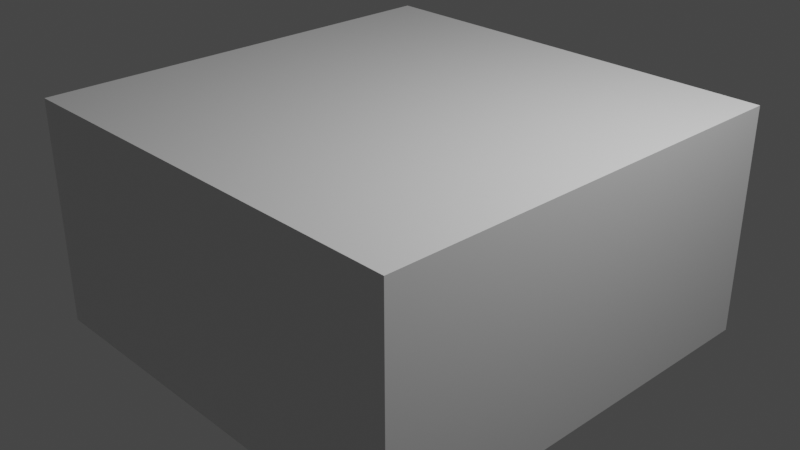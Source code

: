 # Source: Rock3.blend  (saved by Blender 2.81.16; exported with 4.5.12 LTS)
import bpy
from mathutils import Matrix  # noqa: F401  (used for matrix-valued properties, if any)

bpy.ops.wm.read_factory_settings(use_empty=True)
scene = bpy.context.scene
scene.name = 'Scene'

# ---- collections
col_collection = bpy.data.collections.new('Collection'); scene.collection.children.link(col_collection)

# ---- materials (node trees are filled in below, after node groups)
mat_material = bpy.data.materials.new('Material')
mat_material.alpha_threshold = 0.0
mat_material.use_transparent_shadow = False
mat_material.line_color = (0.0, 0.0, 0.0, 1.0)

# ---- material node trees
mat_material.use_nodes = True; mat_material.node_tree.nodes.clear()
_N = mat_material.node_tree.nodes; _L = mat_material.node_tree.links
n0 = _N.new('ShaderNodeOutputMaterial'); n0.name = 'Material Output'; n0.location = (300, 300)
n1 = _N.new('ShaderNodeBsdfPrincipled'); n1.name = 'Principled BSDF'; n1.location = (10, 300)
n1.distribution = 'GGX'
n1.subsurface_method = 'BURLEY'
n1.inputs[2].default_value = 0.4
n1.inputs[3].default_value = 1.45
n1.inputs[27].default_value = (0.0, 0.0, 0.0, 1.0)
n1.inputs[28].default_value = 1.0
_L.new(n1.outputs[0], n0.inputs[0])
n0.is_active_output = True

# ---- world
world_world = bpy.data.worlds.new('World'); scene.world = world_world
world_world.use_nodes = True; world_world.node_tree.nodes.clear()
_N = world_world.node_tree.nodes; _L = world_world.node_tree.links
n0 = _N.new('ShaderNodeOutputWorld'); n0.name = 'World Output'; n0.location = (300, 300)
n1 = _N.new('ShaderNodeBackground'); n1.name = 'Background'; n1.location = (10, 300)
n1.inputs[0].default_value = (0.05088, 0.05088, 0.05088, 1.0)
_L.new(n1.outputs[0], n0.inputs[0])
n0.is_active_output = True
world_world.color = (0.05088, 0.05088, 0.05088)
world_world.use_sun_shadow = False
world_world.sun_shadow_jitter_overblur = 0.0

# ---- cameras
cam_camera = bpy.data.cameras.new('Camera')
cam_camera.clip_end = 100.0
cam_camera.ortho_scale = 7.314

# ---- lights
light_light = bpy.data.lights.new('Light', 'POINT')
light_light.transmission_factor = 0.0
light_light.energy = 1000.0
light_light.shadow_soft_size = 0.1
light_light.shadow_maximum_resolution = 0.006
light_light.use_absolute_resolution = True

# ---- meshes
me_cube = bpy.data.meshes.new('Cube')
me_cube.from_pydata([(1.0, 1.0, 1.0), (1.0, 1.0, -1.0), (1.0, -1.0, 1.0), (1.0, -1.0, -1.0), (-1.0, 1.0, 1.0), (-1.0, 1.0, -1.0), (-1.0, -1.0, 1.0), (-1.0, -1.0, -1.0), (-1.0, 0.5, -1.0), (-1.0, 0.0, -1.0), (-1.0, -0.5, -1.0), (1.0, 0.5, 1.0), (1.0, 0.0, 1.0), (1.0, -0.5, 1.0), (-1.0, -0.5, 1.0), (-1.0, 0.0, 1.0), (-1.0, 0.5, 1.0), (1.0, -0.5, -1.0), (1.0, 0.0, -1.0), (1.0, 0.5, -1.0), (0.5, 1.0, -1.0), (0.0, 1.0, -1.0), (-0.5, 1.0, -1.0), (0.5, -1.0, 1.0), (0.0, -1.0, 1.0), (-0.5, -1.0, 1.0), (-0.5, -1.0, -1.0), (0.0, -1.0, -1.0), (0.5, -1.0, -1.0), (-0.5, 1.0, 1.0), (0.0, 1.0, 1.0), (0.5, 1.0, 1.0), (0.5, 0.5, -1.0), (0.0, 0.5, -1.0), (-0.5, 0.5, -1.0), (0.5, 0.0, -1.0), (0.0, 0.0, -1.0), (-0.5, 0.0, -1.0), (0.5, -0.5, -1.0), (0.0, -0.5, -1.0), (-0.5, -0.5, -1.0), (-0.5, 0.5, 1.0), (0.0, 0.5, 1.0), (0.5, 0.5, 1.0), (-0.5, 0.0, 1.0), (0.0, 0.0, 1.0), (0.5, 0.0, 1.0), (-0.5, -0.5, 1.0), (0.0, -0.5, 1.0), (0.5, -0.5, 1.0), (-1.0, 0.75, 1.0), (1.0, 0.75, -1.0), (-1.0, 0.75, -1.0), (1.0, 0.75, 1.0), (0.5, 0.75, 1.0), (0.0, 0.75, 1.0), (-0.5, 0.75, 1.0), (-0.5, 0.75, -1.0), (0.0, 0.75, -1.0), (0.5, 0.75, -1.0), (-1.0, -0.75, -1.0), (1.0, -0.75, 1.0), (-1.0, -0.75, 1.0), (1.0, -0.75, -1.0), (-0.5, -0.75, -1.0), (0.0, -0.75, -1.0), (0.5, -0.75, -1.0), (0.5, -0.75, 1.0), (0.0, -0.75, 1.0), (-0.5, -0.75, 1.0), (-0.75, 1.0, -1.0), (-0.75, -1.0, 1.0), (-0.75, 0.5, -1.0), (-0.75, 0.0, -1.0), (-0.75, -0.5, -1.0), (-0.75, -1.0, -1.0), (-0.75, 1.0, 1.0), (-0.75, 0.5, 1.0), (-0.75, 0.0, 1.0), (-0.75, -0.5, 1.0), (-0.75, 0.75, -1.0), (-0.75, 0.75, 1.0), (-0.75, -0.75, -1.0), (-0.75, -0.75, 1.0), (0.75, -1.0, -1.0), (0.75, 1.0, 1.0), (0.75, 0.5, 1.0), (0.75, 0.0, 1.0), (0.75, -0.5, 1.0), (0.75, 1.0, -1.0), (0.75, -1.0, 1.0), (0.75, 0.5, -1.0), (0.75, 0.0, -1.0), (0.75, -0.5, -1.0), (0.75, 0.75, 1.0), (0.75, 0.75, -1.0), (0.75, -0.75, 1.0), (0.75, -0.75, -1.0), (1.0, 1.0, 0.5), (1.0, 1.0, 0.0), (1.0, 1.0, -0.5), (-1.0, -1.0, -0.5), (-1.0, -1.0, 0.0), (-1.0, -1.0, 0.5), (1.0, -1.0, 0.5), (1.0, -1.0, 0.0), (1.0, -1.0, -0.5), (-1.0, 1.0, 0.5), (-1.0, 1.0, 0.0), (-1.0, 1.0, -0.5), (1.0, 0.5, 0.5), (1.0, 0.5, 0.0), (1.0, 0.5, -0.5), (1.0, 0.0, 0.5), (1.0, 0.0, 0.0), (1.0, 0.0, -0.5), (1.0, -0.5, 0.5), (1.0, -0.5, 0.0), (1.0, -0.5, -0.5), (-1.0, -0.5, 0.5), (-1.0, -0.5, 0.0), (-1.0, -0.5, -0.5), (-1.0, 0.0, 0.5), (-1.0, 0.0, 0.0), (-1.0, 0.0, -0.5), (-1.0, 0.5, 0.5), (-1.0, 0.5, 0.0), (-1.0, 0.5, -0.5), (-0.5, 1.0, 0.5), (-0.5, 1.0, 0.0), (-0.5, 1.0, -0.5), (0.0, 1.0, 0.5), (0.0, 1.0, 0.0), (0.0, 1.0, -0.5), (0.5, 1.0, 0.5), (0.5, 1.0, 0.0), (0.5, 1.0, -0.5), (0.5, -1.0, 0.5), (0.5, -1.0, 0.0), (0.5, -1.0, -0.5), (0.0, -1.0, 0.5), (0.0, -1.0, 0.0), (0.0, -1.0, -0.5), (-0.5, -1.0, 0.5), (-0.5, -1.0, 0.0), (-0.5, -1.0, -0.5), (1.0, 0.75, 0.5), (1.0, 0.75, 0.0), (1.0, 0.75, -0.5), (-1.0, 0.75, 0.5), (-1.0, 0.75, 0.0), (-1.0, 0.75, -0.5), (-1.0, -0.75, 0.5), (-1.0, -0.75, 0.0), (-1.0, -0.75, -0.5), (1.0, -0.75, 0.5), (1.0, -0.75, 0.0), (1.0, -0.75, -0.5), (-0.75, 1.0, 0.5), (-0.75, 1.0, 0.0), (-0.75, 1.0, -0.5), (-0.75, -1.0, 0.5), (-0.75, -1.0, 0.0), (-0.75, -1.0, -0.5), (0.75, -1.0, 0.5), (0.75, -1.0, 0.0), (0.75, -1.0, -0.5), (0.75, 1.0, 0.5), (0.75, 1.0, 0.0), (0.75, 1.0, -0.5), (-1.0, 0.3333, -1.0), (-1.0, 0.1667, -1.0), (1.0, 0.3333, 1.0), (1.0, 0.1667, 1.0), (-1.0, 0.1667, 1.0), (-1.0, 0.3333, 1.0), (1.0, 0.1667, -1.0), (1.0, 0.3333, -1.0), (0.5, 0.3333, 1.0), (0.5, 0.1667, 1.0), (0.0, 0.3333, 1.0), (0.0, 0.1667, 1.0), (-0.5, 0.3333, 1.0), (-0.5, 0.1667, 1.0), (-0.5, 0.3333, -1.0), (-0.5, 0.1667, -1.0), (0.0, 0.3333, -1.0), (0.0, 0.1667, -1.0), (0.5, 0.3333, -1.0), (0.5, 0.1667, -1.0), (-0.75, 0.3333, -1.0), (-0.75, 0.1667, -1.0), (-0.75, 0.3333, 1.0), (-0.75, 0.1667, 1.0), (0.75, 0.3333, 1.0), (0.75, 0.1667, 1.0), (0.75, 0.3333, -1.0), (0.75, 0.1667, -1.0), (-1.0, 0.1667, -0.5), (-1.0, 0.3333, -0.5), (-1.0, 0.1667, 0.0), (-1.0, 0.3333, 0.0), (-1.0, 0.1667, 0.5), (-1.0, 0.3333, 0.5), (1.0, 0.3333, -0.5), (1.0, 0.1667, -0.5), (1.0, 0.3333, 0.0), (1.0, 0.1667, 0.0), (1.0, 0.3333, 0.5), (1.0, 0.1667, 0.5), (-1.0, -0.1667, -1.0), (-1.0, -0.3333, -1.0), (1.0, -0.1667, 1.0), (1.0, -0.3333, 1.0), (-1.0, -0.3333, 1.0), (-1.0, -0.1667, 1.0), (1.0, -0.3333, -1.0), (1.0, -0.1667, -1.0), (0.5, -0.1667, 1.0), (0.5, -0.3333, 1.0), (0.0, -0.1667, 1.0), (0.0, -0.3333, 1.0), (-0.5, -0.1667, 1.0), (-0.5, -0.3333, 1.0), (-0.5, -0.1667, -1.0), (-0.5, -0.3333, -1.0), (0.0, -0.1667, -1.0), (0.0, -0.3333, -1.0), (0.5, -0.1667, -1.0), (0.5, -0.3333, -1.0), (-0.75, -0.1667, -1.0), (-0.75, -0.3333, -1.0), (-0.75, -0.1667, 1.0), (-0.75, -0.3333, 1.0), (0.75, -0.1667, 1.0), (0.75, -0.3333, 1.0), (0.75, -0.1667, -1.0), (0.75, -0.3333, -1.0), (-1.0, -0.3333, -0.5), (-1.0, -0.1667, -0.5), (-1.0, -0.3333, 0.0), (-1.0, -0.1667, 0.0), (-1.0, -0.3333, 0.5), (-1.0, -0.1667, 0.5), (1.0, -0.1667, -0.5), (1.0, -0.3333, -0.5), (1.0, -0.1667, 0.0), (1.0, -0.3333, 0.0), (1.0, -0.1667, 0.5), (1.0, -0.3333, 0.5), (0.25, 1.0, -1.0), (0.25, -1.0, 1.0), (0.25, -1.0, -1.0), (0.25, 1.0, 1.0), (0.25, 0.5, -1.0), (0.25, 0.0, -1.0), (0.25, -0.5, -1.0), (0.25, 0.5, 1.0), (0.25, 0.0, 1.0), (0.25, -0.5, 1.0), (0.25, 0.75, -1.0), (0.25, 0.75, 1.0), (0.25, -0.75, 1.0), (0.25, -0.75, -1.0), (0.25, -1.0, -0.5), (0.25, -1.0, 0.0), (0.25, -1.0, 0.5), (0.25, 1.0, -0.5), (0.25, 1.0, 0.0), (0.25, 1.0, 0.5), (0.25, 0.3333, -1.0), (0.25, 0.1667, -1.0), (0.25, 0.3333, 1.0), (0.25, 0.1667, 1.0), (0.25, -0.1667, -1.0), (0.25, -0.3333, -1.0), (0.25, -0.1667, 1.0), (0.25, -0.3333, 1.0), (-0.25, 1.0, -1.0), (-0.25, -1.0, 1.0), (-0.25, -1.0, -1.0), (-0.25, 1.0, 1.0), (-0.25, 0.5, -1.0), (-0.25, 0.0, -1.0), (-0.25, -0.5, -1.0), (-0.25, 0.5, 1.0), (-0.25, 0.0, 1.0), (-0.25, -0.5, 1.0), (-0.25, 0.75, -1.0), (-0.25, 0.75, 1.0), (-0.25, -0.75, 1.0), (-0.25, -0.75, -1.0), (-0.25, -1.0, -0.5), (-0.25, -1.0, 0.0), (-0.25, -1.0, 0.5), (-0.25, 1.0, -0.5), (-0.25, 1.0, 0.0), (-0.25, 1.0, 0.5), (-0.25, 0.3333, -1.0), (-0.25, 0.1667, -1.0), (-0.25, 0.3333, 1.0), (-0.25, 0.1667, 1.0), (-0.25, -0.1667, -1.0), (-0.25, -0.3333, -1.0), (-0.25, -0.1667, 1.0), (-0.25, -0.3333, 1.0)], [], [(83, 62, 6, 71), (161, 71, 6, 103), (149, 50, 4, 107), (97, 63, 3, 84), (155, 61, 2, 104), (167, 85, 0, 98), (146, 53, 11, 110), (209, 173, 12, 113), (249, 213, 13, 116), (95, 51, 19, 91), (197, 176, 18, 92), (237, 216, 17, 93), (152, 62, 14, 119), (243, 215, 15, 122), (203, 175, 16, 125), (81, 50, 16, 77), (193, 174, 15, 78), (233, 214, 14, 79), (235, 219, 49, 88), (277, 221, 48, 259), (305, 223, 47, 287), (195, 179, 46, 87), (273, 181, 45, 258), (301, 183, 44, 286), (94, 54, 43, 86), (261, 55, 42, 257), (289, 56, 41, 285), (231, 225, 40, 74), (303, 227, 39, 284), (275, 229, 38, 256), (191, 185, 37, 73), (299, 187, 36, 283), (271, 189, 35, 255), (80, 57, 34, 72), (288, 58, 33, 282), (260, 59, 32, 254), (158, 76, 29, 128), (297, 281, 30, 131), (269, 253, 31, 134), (82, 64, 26, 75), (291, 65, 27, 280), (263, 66, 28, 252), (164, 90, 23, 137), (266, 251, 24, 140), (294, 279, 25, 143), (96, 67, 23, 90), (262, 68, 24, 251), (290, 69, 25, 279), (250, 20, 59, 260), (278, 21, 58, 288), (70, 22, 57, 80), (281, 29, 56, 289), (253, 30, 55, 261), (85, 31, 54, 94), (76, 4, 50, 81), (89, 1, 51, 95), (98, 0, 53, 146), (125, 16, 50, 149), (287, 47, 69, 290), (259, 48, 68, 262), (88, 49, 67, 96), (256, 38, 66, 263), (284, 39, 65, 291), (74, 40, 64, 82), (103, 6, 62, 152), (116, 13, 61, 155), (93, 17, 63, 97), (79, 14, 62, 83), (47, 79, 83, 69), (10, 74, 82, 60), (29, 76, 81, 56), (5, 70, 80, 52), (60, 82, 75, 7), (107, 4, 76, 158), (52, 80, 72, 8), (171, 191, 73, 9), (211, 231, 74, 10), (223, 233, 79, 47), (183, 193, 78, 44), (56, 81, 77, 41), (143, 25, 71, 161), (69, 83, 71, 25), (38, 93, 97, 66), (13, 88, 96, 61), (20, 89, 95, 59), (0, 85, 94, 53), (61, 96, 90, 2), (104, 2, 90, 164), (53, 94, 86, 11), (173, 195, 87, 12), (213, 235, 88, 13), (229, 237, 93, 38), (189, 197, 92, 35), (59, 95, 91, 32), (134, 31, 85, 167), (66, 97, 84, 28), (20, 136, 169, 89), (136, 135, 168, 169), (135, 134, 167, 168), (3, 106, 166, 84), (106, 105, 165, 166), (105, 104, 164, 165), (26, 145, 163, 75), (145, 144, 162, 163), (144, 143, 161, 162), (5, 109, 160, 70), (109, 108, 159, 160), (108, 107, 158, 159), (17, 118, 157, 63), (118, 117, 156, 157), (117, 116, 155, 156), (7, 101, 154, 60), (101, 102, 153, 154), (102, 103, 152, 153), (8, 127, 151, 52), (127, 126, 150, 151), (126, 125, 149, 150), (1, 100, 148, 51), (100, 99, 147, 148), (99, 98, 146, 147), (280, 292, 145, 26), (292, 293, 144, 145), (293, 294, 143, 144), (252, 264, 142, 27), (264, 265, 141, 142), (265, 266, 140, 141), (84, 166, 139, 28), (166, 165, 138, 139), (165, 164, 137, 138), (250, 267, 136, 20), (267, 268, 135, 136), (268, 269, 134, 135), (278, 295, 133, 21), (295, 296, 132, 133), (296, 297, 131, 132), (70, 160, 130, 22), (160, 159, 129, 130), (159, 158, 128, 129), (170, 199, 127, 8), (199, 201, 126, 127), (201, 203, 125, 126), (210, 239, 124, 9), (239, 241, 123, 124), (241, 243, 122, 123), (60, 154, 121, 10), (154, 153, 120, 121), (153, 152, 119, 120), (216, 245, 118, 17), (245, 247, 117, 118), (247, 249, 116, 117), (176, 205, 115, 18), (205, 207, 114, 115), (207, 209, 113, 114), (51, 148, 112, 19), (148, 147, 111, 112), (147, 146, 110, 111), (89, 169, 100, 1), (169, 168, 99, 100), (168, 167, 98, 99), (63, 157, 106, 3), (157, 156, 105, 106), (156, 155, 104, 105), (52, 151, 109, 5), (151, 150, 108, 109), (150, 149, 107, 108), (75, 163, 101, 7), (163, 162, 102, 101), (162, 161, 103, 102), (111, 110, 208, 206), (206, 208, 209, 207), (112, 111, 206, 204), (204, 206, 207, 205), (19, 112, 204, 177), (177, 204, 205, 176), (123, 122, 202, 200), (200, 202, 203, 201), (124, 123, 200, 198), (198, 200, 201, 199), (9, 124, 198, 171), (171, 198, 199, 170), (32, 91, 196, 188), (188, 196, 197, 189), (11, 86, 194, 172), (172, 194, 195, 173), (41, 77, 192, 182), (182, 192, 193, 183), (8, 72, 190, 170), (170, 190, 191, 171), (254, 32, 188, 270), (270, 188, 189, 271), (282, 33, 186, 298), (298, 186, 187, 299), (72, 34, 184, 190), (190, 184, 185, 191), (285, 41, 182, 300), (300, 182, 183, 301), (257, 42, 180, 272), (272, 180, 181, 273), (86, 43, 178, 194), (194, 178, 179, 195), (77, 16, 175, 192), (192, 175, 174, 193), (122, 15, 174, 202), (202, 174, 175, 203), (91, 19, 177, 196), (196, 177, 176, 197), (110, 11, 172, 208), (208, 172, 173, 209), (114, 113, 248, 246), (246, 248, 249, 247), (115, 114, 246, 244), (244, 246, 247, 245), (18, 115, 244, 217), (217, 244, 245, 216), (120, 119, 242, 240), (240, 242, 243, 241), (121, 120, 240, 238), (238, 240, 241, 239), (10, 121, 238, 211), (211, 238, 239, 210), (35, 92, 236, 228), (228, 236, 237, 229), (12, 87, 234, 212), (212, 234, 235, 213), (44, 78, 232, 222), (222, 232, 233, 223), (9, 73, 230, 210), (210, 230, 231, 211), (255, 35, 228, 274), (274, 228, 229, 275), (283, 36, 226, 302), (302, 226, 227, 303), (73, 37, 224, 230), (230, 224, 225, 231), (286, 44, 222, 304), (304, 222, 223, 305), (258, 45, 220, 276), (276, 220, 221, 277), (87, 46, 218, 234), (234, 218, 219, 235), (78, 15, 215, 232), (232, 215, 214, 233), (119, 14, 214, 242), (242, 214, 215, 243), (92, 18, 217, 236), (236, 217, 216, 237), (113, 12, 212, 248), (248, 212, 213, 249), (218, 276, 277, 219), (46, 258, 276, 218), (226, 274, 275, 227), (36, 255, 274, 226), (178, 272, 273, 179), (43, 257, 272, 178), (186, 270, 271, 187), (33, 254, 270, 186), (132, 131, 269, 268), (133, 132, 268, 267), (21, 133, 267, 250), (138, 137, 266, 265), (139, 138, 265, 264), (28, 139, 264, 252), (39, 256, 263, 65), (49, 259, 262, 67), (31, 253, 261, 54), (21, 250, 260, 58), (67, 262, 251, 23), (137, 23, 251, 266), (65, 263, 252, 27), (131, 30, 253, 269), (58, 260, 254, 33), (187, 271, 255, 36), (227, 275, 256, 39), (54, 261, 257, 43), (179, 273, 258, 46), (219, 277, 259, 49), (220, 304, 305, 221), (45, 286, 304, 220), (224, 302, 303, 225), (37, 283, 302, 224), (180, 300, 301, 181), (42, 285, 300, 180), (184, 298, 299, 185), (34, 282, 298, 184), (129, 128, 297, 296), (130, 129, 296, 295), (22, 130, 295, 278), (141, 140, 294, 293), (142, 141, 293, 292), (27, 142, 292, 280), (40, 284, 291, 64), (48, 287, 290, 68), (30, 281, 289, 55), (22, 278, 288, 57), (68, 290, 279, 24), (140, 24, 279, 294), (64, 291, 280, 26), (128, 29, 281, 297), (57, 288, 282, 34), (185, 299, 283, 37), (225, 303, 284, 40), (55, 289, 285, 42), (181, 301, 286, 45), (221, 305, 287, 48)])
_uv = me_cube.uv_layers.new(name='UVMap')
_uv.uv.foreach_set('vector', [0.8438, 0.7188, 0.875, 0.7188, 0.875, 0.75, 0.8438, 0.75, 0.5625, 0.9688, 0.625, 0.9688, 0.625, 1.0, 0.5625, 1.0, 0.5625, 0.2188, 0.625, 0.2188, 0.625, 0.25, 0.5625, 0.25, 0.3438, 0.7188, 0.375, 0.7188, 0.375, 0.75, 0.3438, 0.75, 0.5625, 0.7188, 0.625, 0.7188, 0.625, 0.75, 0.5625, 0.75, 0.5625, 0.4688, 0.625, 0.4688, 0.625, 0.5, 0.5625, 0.5, 0.5625, 0.5312, 0.625, 0.5312, 0.625, 0.5625, 0.5625, 0.5625, 0.5625, 0.6042, 0.625, 0.6042, 0.625, 0.625, 0.5625, 0.625, 0.5625, 0.6667, 0.625, 0.6667, 0.625, 0.6875, 0.5625, 0.6875, 0.3438, 0.5312, 0.375, 0.5312, 0.375, 0.5625, 0.3438, 0.5625, 0.3437, 0.6042, 0.375, 0.6042, 0.375, 0.625, 0.3438, 0.625, 0.3438, 0.6667, 0.375, 0.6667, 0.375, 0.6875, 0.3438, 0.6875, 0.5625, 0.03125, 0.625, 0.03125, 0.625, 0.0625, 0.5625, 0.0625, 0.5625, 0.1042, 0.625, 0.1042, 0.625, 0.125, 0.5625, 0.125, 0.5625, 0.1667, 0.625, 0.1667, 0.625, 0.1875, 0.5625, 0.1875, 0.8438, 0.5312, 0.875, 0.5312, 0.875, 0.5625, 0.8438, 0.5625, 0.8438, 0.6042, 0.875, 0.6042, 0.875, 0.625, 0.8438, 0.625, 0.8438, 0.6667, 0.875, 0.6667, 0.875, 0.6875, 0.8438, 0.6875, 0.6562, 0.6667, 0.6875, 0.6667, 0.6875, 0.6875, 0.6562, 0.6875, 0.7188, 0.6667, 0.75, 0.6667, 0.75, 0.6875, 0.7188, 0.6875, 0.7812, 0.6667, 0.8125, 0.6667, 0.8125, 0.6875, 0.7812, 0.6875, 0.6562, 0.6042, 0.6875, 0.6042, 0.6875, 0.625, 0.6562, 0.625, 0.7188, 0.6042, 0.75, 0.6042, 0.75, 0.625, 0.7188, 0.625, 0.7812, 0.6042, 0.8125, 0.6042, 0.8125, 0.625, 0.7812, 0.625, 0.6562, 0.5312, 0.6875, 0.5312, 0.6875, 0.5625, 0.6562, 0.5625, 0.7188, 0.5312, 0.75, 0.5312, 0.75, 0.5625, 0.7188, 0.5625, 0.7812, 0.5312, 0.8125, 0.5312, 0.8125, 0.5625, 0.7812, 0.5625, 0.1562, 0.6667, 0.1875, 0.6667, 0.1875, 0.6875, 0.1562, 0.6875, 0.2187, 0.6667, 0.25, 0.6667, 0.25, 0.6875, 0.2188, 0.6875, 0.2812, 0.6667, 0.3125, 0.6667, 0.3125, 0.6875, 0.2812, 0.6875, 0.1562, 0.6042, 0.1875, 0.6042, 0.1875, 0.625, 0.1562, 0.625, 0.2187, 0.6042, 0.25, 0.6042, 0.25, 0.625, 0.2188, 0.625, 0.2812, 0.6042, 0.3125, 0.6042, 0.3125, 0.625, 0.2812, 0.625, 0.1562, 0.5312, 0.1875, 0.5312, 0.1875, 0.5625, 0.1562, 0.5625, 0.2188, 0.5312, 0.25, 0.5312, 0.25, 0.5625, 0.2188, 0.5625, 0.2812, 0.5312, 0.3125, 0.5312, 0.3125, 0.5625, 0.2812, 0.5625, 0.5625, 0.2812, 0.625, 0.2812, 0.625, 0.3125, 0.5625, 0.3125, 0.5625, 0.3438, 0.625, 0.3438, 0.625, 0.375, 0.5625, 0.375, 0.5625, 0.4062, 0.625, 0.4062, 0.625, 0.4375, 0.5625, 0.4375, 0.1562, 0.7188, 0.1875, 0.7188, 0.1875, 0.75, 0.1562, 0.75, 0.2188, 0.7188, 0.25, 0.7188, 0.25, 0.75, 0.2188, 0.75, 0.2812, 0.7188, 0.3125, 0.7188, 0.3125, 0.75, 0.2812, 0.75, 0.5625, 0.7812, 0.625, 0.7812, 0.625, 0.8125, 0.5625, 0.8125, 0.5625, 0.8438, 0.625, 0.8438, 0.625, 0.875, 0.5625, 0.875, 0.5625, 0.9062, 0.625, 0.9062, 0.625, 0.9375, 0.5625, 0.9375, 0.6562, 0.7188, 0.6875, 0.7188, 0.6875, 0.75, 0.6562, 0.75, 0.7188, 0.7188, 0.75, 0.7188, 0.75, 0.75, 0.7188, 0.75, 0.7812, 0.7188, 0.8125, 0.7188, 0.8125, 0.75, 0.7812, 0.75, 0.2812, 0.5, 0.3125, 0.5, 0.3125, 0.5312, 0.2812, 0.5312, 0.2188, 0.5, 0.25, 0.5, 0.25, 0.5312, 0.2188, 0.5312, 0.1562, 0.5, 0.1875, 0.5, 0.1875, 0.5312, 0.1562, 0.5312, 0.7812, 0.5, 0.8125, 0.5, 0.8125, 0.5312, 0.7812, 0.5312, 0.7188, 0.5, 0.75, 0.5, 0.75, 0.5312, 0.7188, 0.5312, 0.6562, 0.5, 0.6875, 0.5, 0.6875, 0.5312, 0.6562, 0.5312, 0.8438, 0.5, 0.875, 0.5, 0.875, 0.5312, 0.8438, 0.5312, 0.3438, 0.5, 0.375, 0.5, 0.375, 0.5312, 0.3438, 0.5312, 0.5625, 0.5, 0.625, 0.5, 0.625, 0.5312, 0.5625, 0.5312, 0.5625, 0.1875, 0.625, 0.1875, 0.625, 0.2188, 0.5625, 0.2188, 0.7812, 0.6875, 0.8125, 0.6875, 0.8125, 0.7188, 0.7812, 0.7188, 0.7188, 0.6875, 0.75, 0.6875, 0.75, 0.7188, 0.7188, 0.7188, 0.6562, 0.6875, 0.6875, 0.6875, 0.6875, 0.7188, 0.6562, 0.7188, 0.2812, 0.6875, 0.3125, 0.6875, 0.3125, 0.7188, 0.2812, 0.7188, 0.2188, 0.6875, 0.25, 0.6875, 0.25, 0.7188, 0.2188, 0.7188, 0.1562, 0.6875, 0.1875, 0.6875, 0.1875, 0.7188, 0.1562, 0.7188, 0.5625, 0.0, 0.625, 0.0, 0.625, 0.03125, 0.5625, 0.03125, 0.5625, 0.6875, 0.625, 0.6875, 0.625, 0.7188, 0.5625, 0.7188, 0.3438, 0.6875, 0.375, 0.6875, 0.375, 0.7188, 0.3438, 0.7188, 0.8438, 0.6875, 0.875, 0.6875, 0.875, 0.7188, 0.8438, 0.7188, 0.8125, 0.6875, 0.8438, 0.6875, 0.8438, 0.7188, 0.8125, 0.7188, 0.125, 0.6875, 0.1562, 0.6875, 0.1562, 0.7188, 0.125, 0.7188, 0.8125, 0.5, 0.8438, 0.5, 0.8438, 0.5312, 0.8125, 0.5312, 0.125, 0.5, 0.1562, 0.5, 0.1562, 0.5312, 0.125, 0.5312, 0.125, 0.7188, 0.1562, 0.7188, 0.1562, 0.75, 0.125, 0.75, 0.5625, 0.25, 0.625, 0.25, 0.625, 0.2812, 0.5625, 0.2812, 0.125, 0.5312, 0.1562, 0.5312, 0.1562, 0.5625, 0.125, 0.5625, 0.125, 0.6042, 0.1562, 0.6042, 0.1562, 0.625, 0.125, 0.625, 0.125, 0.6667, 0.1562, 0.6667, 0.1562, 0.6875, 0.125, 0.6875, 0.8125, 0.6667, 0.8438, 0.6667, 0.8438, 0.6875, 0.8125, 0.6875, 0.8125, 0.6042, 0.8438, 0.6042, 0.8438, 0.625, 0.8125, 0.625, 0.8125, 0.5312, 0.8438, 0.5312, 0.8438, 0.5625, 0.8125, 0.5625, 0.5625, 0.9375, 0.625, 0.9375, 0.625, 0.9688, 0.5625, 0.9688, 0.8125, 0.7188, 0.8438, 0.7188, 0.8438, 0.75, 0.8125, 0.75, 0.3125, 0.6875, 0.3438, 0.6875, 0.3438, 0.7188, 0.3125, 0.7188, 0.625, 0.6875, 0.6562, 0.6875, 0.6562, 0.7188, 0.625, 0.7188, 0.3125, 0.5, 0.3438, 0.5, 0.3438, 0.5312, 0.3125, 0.5312, 0.625, 0.5, 0.6562, 0.5, 0.6562, 0.5312, 0.625, 0.5312, 0.625, 0.7188, 0.6562, 0.7188, 0.6562, 0.75, 0.625, 0.75, 0.5625, 0.75, 0.625, 0.75, 0.625, 0.7812, 0.5625, 0.7812, 0.625, 0.5312, 0.6562, 0.5312, 0.6562, 0.5625, 0.625, 0.5625, 0.625, 0.6042, 0.6562, 0.6042, 0.6562, 0.625, 0.625, 0.625, 0.625, 0.6667, 0.6562, 0.6667, 0.6562, 0.6875, 0.625, 0.6875, 0.3125, 0.6667, 0.3438, 0.6667, 0.3438, 0.6875, 0.3125, 0.6875, 0.3125, 0.6042, 0.3437, 0.6042, 0.3438, 0.625, 0.3125, 0.625, 0.3125, 0.5312, 0.3438, 0.5312, 0.3438, 0.5625, 0.3125, 0.5625, 0.5625, 0.4375, 0.625, 0.4375, 0.625, 0.4688, 0.5625, 0.4688, 0.3125, 0.7188, 0.3438, 0.7188, 0.3438, 0.75, 0.3125, 0.75, 0.375, 0.4375, 0.4375, 0.4375, 0.4375, 0.4688, 0.375, 0.4688, 0.4375, 0.4375, 0.5, 0.4375, 0.5, 0.4687, 0.4375, 0.4688, 0.5, 0.4375, 0.5625, 0.4375, 0.5625, 0.4688, 0.5, 0.4687, 0.375, 0.75, 0.4375, 0.75, 0.4375, 0.7812, 0.375, 0.7812, 0.4375, 0.75, 0.5, 0.75, 0.5, 0.7812, 0.4375, 0.7812, 0.5, 0.75, 0.5625, 0.75, 0.5625, 0.7812, 0.5, 0.7812, 0.375, 0.9375, 0.4375, 0.9375, 0.4375, 0.9688, 0.375, 0.9688, 0.4375, 0.9375, 0.5, 0.9375, 0.5, 0.9688, 0.4375, 0.9688, 0.5, 0.9375, 0.5625, 0.9375, 0.5625, 0.9688, 0.5, 0.9688, 0.375, 0.25, 0.4375, 0.25, 0.4375, 0.2812, 0.375, 0.2812, 0.4375, 0.25, 0.5, 0.25, 0.5, 0.2812, 0.4375, 0.2812, 0.5, 0.25, 0.5625, 0.25, 0.5625, 0.2812, 0.5, 0.2812, 0.375, 0.6875, 0.4375, 0.6875, 0.4375, 0.7188, 0.375, 0.7188, 0.4375, 0.6875, 0.5, 0.6875, 0.5, 0.7188, 0.4375, 0.7188, 0.5, 0.6875, 0.5625, 0.6875, 0.5625, 0.7188, 0.5, 0.7188, 0.375, 0.0, 0.4375, 0.0, 0.4375, 0.03125, 0.375, 0.03125, 0.4375, 0.0, 0.5, 0.0, 0.5, 0.03125, 0.4375, 0.03125, 0.5, 0.0, 0.5625, 0.0, 0.5625, 0.03125, 0.5, 0.03125, 0.375, 0.1875, 0.4375, 0.1875, 0.4375, 0.2188, 0.375, 0.2188, 0.4375, 0.1875, 0.5, 0.1875, 0.5, 0.2188, 0.4375, 0.2188, 0.5, 0.1875, 0.5625, 0.1875, 0.5625, 0.2188, 0.5, 0.2188, 0.375, 0.5, 0.4375, 0.5, 0.4375, 0.5312, 0.375, 0.5312, 0.4375, 0.5, 0.5, 0.5, 0.5, 0.5312, 0.4375, 0.5312, 0.5, 0.5, 0.5625, 0.5, 0.5625, 0.5312, 0.5, 0.5312, 0.375, 0.9062, 0.4375, 0.9062, 0.4375, 0.9375, 0.375, 0.9375, 0.4375, 0.9062, 0.5, 0.9062, 0.5, 0.9375, 0.4375, 0.9375, 0.5, 0.9062, 0.5625, 0.9062, 0.5625, 0.9375, 0.5, 0.9375, 0.375, 0.8438, 0.4375, 0.8438, 0.4375, 0.875, 0.375, 0.875, 0.4375, 0.8438, 0.5, 0.8438, 0.5, 0.875, 0.4375, 0.875, 0.5, 0.8438, 0.5625, 0.8438, 0.5625, 0.875, 0.5, 0.875, 0.375, 0.7812, 0.4375, 0.7812, 0.4375, 0.8125, 0.375, 0.8125, 0.4375, 0.7812, 0.5, 0.7812, 0.5, 0.8125, 0.4375, 0.8125, 0.5, 0.7812, 0.5625, 0.7812, 0.5625, 0.8125, 0.5, 0.8125, 0.375, 0.4062, 0.4375, 0.4062, 0.4375, 0.4375, 0.375, 0.4375, 0.4375, 0.4062, 0.5, 0.4062, 0.5, 0.4375, 0.4375, 0.4375, 0.5, 0.4062, 0.5625, 0.4062, 0.5625, 0.4375, 0.5, 0.4375, 0.375, 0.3438, 0.4375, 0.3438, 0.4375, 0.375, 0.375, 0.375, 0.4375, 0.3438, 0.5, 0.3438, 0.5, 0.375, 0.4375, 0.375, 0.5, 0.3438, 0.5625, 0.3438, 0.5625, 0.375, 0.5, 0.375, 0.375, 0.2812, 0.4375, 0.2812, 0.4375, 0.3125, 0.375, 0.3125, 0.4375, 0.2812, 0.5, 0.2812, 0.5, 0.3125, 0.4375, 0.3125, 0.5, 0.2812, 0.5625, 0.2812, 0.5625, 0.3125, 0.5, 0.3125, 0.375, 0.1667, 0.4375, 0.1667, 0.4375, 0.1875, 0.375, 0.1875, 0.4375, 0.1667, 0.5, 0.1667, 0.5, 0.1875, 0.4375, 0.1875, 0.5, 0.1667, 0.5625, 0.1667, 0.5625, 0.1875, 0.5, 0.1875, 0.375, 0.1042, 0.4375, 0.1042, 0.4375, 0.125, 0.375, 0.125, 0.4375, 0.1042, 0.5, 0.1042, 0.5, 0.125, 0.4375, 0.125, 0.5, 0.1042, 0.5625, 0.1042, 0.5625, 0.125, 0.5, 0.125, 0.375, 0.03125, 0.4375, 0.03125, 0.4375, 0.0625, 0.375, 0.0625, 0.4375, 0.03125, 0.5, 0.03125, 0.5, 0.0625, 0.4375, 0.0625, 0.5, 0.03125, 0.5625, 0.03125, 0.5625, 0.0625, 0.5, 0.0625, 0.375, 0.6667, 0.4375, 0.6667, 0.4375, 0.6875, 0.375, 0.6875, 0.4375, 0.6667, 0.5, 0.6667, 0.5, 0.6875, 0.4375, 0.6875, 0.5, 0.6667, 0.5625, 0.6667, 0.5625, 0.6875, 0.5, 0.6875, 0.375, 0.6042, 0.4375, 0.6042, 0.4375, 0.625, 0.375, 0.625, 0.4375, 0.6042, 0.5, 0.6042, 0.5, 0.625, 0.4375, 0.625, 0.5, 0.6042, 0.5625, 0.6042, 0.5625, 0.625, 0.5, 0.625, 0.375, 0.5312, 0.4375, 0.5312, 0.4375, 0.5625, 0.375, 0.5625, 0.4375, 0.5312, 0.5, 0.5312, 0.5, 0.5625, 0.4375, 0.5625, 0.5, 0.5312, 0.5625, 0.5312, 0.5625, 0.5625, 0.5, 0.5625, 0.375, 0.4688, 0.4375, 0.4688, 0.4375, 0.5, 0.375, 0.5, 0.4375, 0.4688, 0.5, 0.4687, 0.5, 0.5, 0.4375, 0.5, 0.5, 0.4687, 0.5625, 0.4688, 0.5625, 0.5, 0.5, 0.5, 0.375, 0.7188, 0.4375, 0.7188, 0.4375, 0.75, 0.375, 0.75, 0.4375, 0.7188, 0.5, 0.7188, 0.5, 0.75, 0.4375, 0.75, 0.5, 0.7188, 0.5625, 0.7188, 0.5625, 0.75, 0.5, 0.75, 0.375, 0.2188, 0.4375, 0.2188, 0.4375, 0.25, 0.375, 0.25, 0.4375, 0.2188, 0.5, 0.2188, 0.5, 0.25, 0.4375, 0.25, 0.5, 0.2188, 0.5625, 0.2188, 0.5625, 0.25, 0.5, 0.25, 0.375, 0.9688, 0.4375, 0.9688, 0.4375, 1.0, 0.375, 1.0, 0.4375, 0.9688, 0.5, 0.9688, 0.5, 1.0, 0.4375, 1.0, 0.5, 0.9688, 0.5625, 0.9688, 0.5625, 1.0, 0.5, 1.0, 0.5, 0.5625, 0.5625, 0.5625, 0.5625, 0.5833, 0.5, 0.5833, 0.5, 0.5833, 0.5625, 0.5833, 0.5625, 0.6042, 0.5, 0.6042, 0.4375, 0.5625, 0.5, 0.5625, 0.5, 0.5833, 0.4375, 0.5833, 0.4375, 0.5833, 0.5, 0.5833, 0.5, 0.6042, 0.4375, 0.6042, 0.375, 0.5625, 0.4375, 0.5625, 0.4375, 0.5833, 0.375, 0.5833, 0.375, 0.5833, 0.4375, 0.5833, 0.4375, 0.6042, 0.375, 0.6042, 0.5, 0.125, 0.5625, 0.125, 0.5625, 0.1458, 0.5, 0.1458, 0.5, 0.1458, 0.5625, 0.1458, 0.5625, 0.1667, 0.5, 0.1667, 0.4375, 0.125, 0.5, 0.125, 0.5, 0.1458, 0.4375, 0.1458, 0.4375, 0.1458, 0.5, 0.1458, 0.5, 0.1667, 0.4375, 0.1667, 0.375, 0.125, 0.4375, 0.125, 0.4375, 0.1458, 0.375, 0.1458, 0.375, 0.1458, 0.4375, 0.1458, 0.4375, 0.1667, 0.375, 0.1667, 0.3125, 0.5625, 0.3438, 0.5625, 0.3438, 0.5833, 0.3125, 0.5833, 0.3125, 0.5833, 0.3438, 0.5833, 0.3437, 0.6042, 0.3125, 0.6042, 0.625, 0.5625, 0.6562, 0.5625, 0.6562, 0.5833, 0.625, 0.5833, 0.625, 0.5833, 0.6562, 0.5833, 0.6562, 0.6042, 0.625, 0.6042, 0.8125, 0.5625, 0.8438, 0.5625, 0.8437, 0.5833, 0.8125, 0.5833, 0.8125, 0.5833, 0.8437, 0.5833, 0.8438, 0.6042, 0.8125, 0.6042, 0.125, 0.5625, 0.1562, 0.5625, 0.1562, 0.5833, 0.125, 0.5833, 0.125, 0.5833, 0.1562, 0.5833, 0.1562, 0.6042, 0.125, 0.6042, 0.2812, 0.5625, 0.3125, 0.5625, 0.3125, 0.5833, 0.2812, 0.5833, 0.2812, 0.5833, 0.3125, 0.5833, 0.3125, 0.6042, 0.2812, 0.6042, 0.2188, 0.5625, 0.25, 0.5625, 0.25, 0.5833, 0.2187, 0.5833, 0.2187, 0.5833, 0.25, 0.5833, 0.25, 0.6042, 0.2187, 0.6042, 0.1562, 0.5625, 0.1875, 0.5625, 0.1875, 0.5833, 0.1562, 0.5833, 0.1562, 0.5833, 0.1875, 0.5833, 0.1875, 0.6042, 0.1562, 0.6042, 0.7812, 0.5625, 0.8125, 0.5625, 0.8125, 0.5833, 0.7812, 0.5833, 0.7812, 0.5833, 0.8125, 0.5833, 0.8125, 0.6042, 0.7812, 0.6042, 0.7188, 0.5625, 0.75, 0.5625, 0.75, 0.5833, 0.7188, 0.5833, 0.7188, 0.5833, 0.75, 0.5833, 0.75, 0.6042, 0.7188, 0.6042, 0.6562, 0.5625, 0.6875, 0.5625, 0.6875, 0.5833, 0.6562, 0.5833, 0.6562, 0.5833, 0.6875, 0.5833, 0.6875, 0.6042, 0.6562, 0.6042, 0.8438, 0.5625, 0.875, 0.5625, 0.875, 0.5833, 0.8437, 0.5833, 0.8437, 0.5833, 0.875, 0.5833, 0.875, 0.6042, 0.8438, 0.6042, 0.5625, 0.125, 0.625, 0.125, 0.625, 0.1458, 0.5625, 0.1458, 0.5625, 0.1458, 0.625, 0.1458, 0.625, 0.1667, 0.5625, 0.1667, 0.3438, 0.5625, 0.375, 0.5625, 0.375, 0.5833, 0.3438, 0.5833, 0.3438, 0.5833, 0.375, 0.5833, 0.375, 0.6042, 0.3437, 0.6042, 0.5625, 0.5625, 0.625, 0.5625, 0.625, 0.5833, 0.5625, 0.5833, 0.5625, 0.5833, 0.625, 0.5833, 0.625, 0.6042, 0.5625, 0.6042, 0.5, 0.625, 0.5625, 0.625, 0.5625, 0.6458, 0.5, 0.6458, 0.5, 0.6458, 0.5625, 0.6458, 0.5625, 0.6667, 0.5, 0.6667, 0.4375, 0.625, 0.5, 0.625, 0.5, 0.6458, 0.4375, 0.6458, 0.4375, 0.6458, 0.5, 0.6458, 0.5, 0.6667, 0.4375, 0.6667, 0.375, 0.625, 0.4375, 0.625, 0.4375, 0.6458, 0.375, 0.6458, 0.375, 0.6458, 0.4375, 0.6458, 0.4375, 0.6667, 0.375, 0.6667, 0.5, 0.0625, 0.5625, 0.0625, 0.5625, 0.08333, 0.5, 0.08333, 0.5, 0.08333, 0.5625, 0.08333, 0.5625, 0.1042, 0.5, 0.1042, 0.4375, 0.0625, 0.5, 0.0625, 0.5, 0.08333, 0.4375, 0.08333, 0.4375, 0.08333, 0.5, 0.08333, 0.5, 0.1042, 0.4375, 0.1042, 0.375, 0.0625, 0.4375, 0.0625, 0.4375, 0.08333, 0.375, 0.08333, 0.375, 0.08333, 0.4375, 0.08333, 0.4375, 0.1042, 0.375, 0.1042, 0.3125, 0.625, 0.3438, 0.625, 0.3437, 0.6458, 0.3125, 0.6458, 0.3125, 0.6458, 0.3437, 0.6458, 0.3438, 0.6667, 0.3125, 0.6667, 0.625, 0.625, 0.6562, 0.625, 0.6562, 0.6458, 0.625, 0.6458, 0.625, 0.6458, 0.6562, 0.6458, 0.6562, 0.6667, 0.625, 0.6667, 0.8125, 0.625, 0.8438, 0.625, 0.8437, 0.6458, 0.8125, 0.6458, 0.8125, 0.6458, 0.8437, 0.6458, 0.8438, 0.6667, 0.8125, 0.6667, 0.125, 0.625, 0.1562, 0.625, 0.1562, 0.6458, 0.125, 0.6458, 0.125, 0.6458, 0.1562, 0.6458, 0.1562, 0.6667, 0.125, 0.6667, 0.2812, 0.625, 0.3125, 0.625, 0.3125, 0.6458, 0.2812, 0.6458, 0.2812, 0.6458, 0.3125, 0.6458, 0.3125, 0.6667, 0.2812, 0.6667, 0.2188, 0.625, 0.25, 0.625, 0.25, 0.6458, 0.2187, 0.6458, 0.2187, 0.6458, 0.25, 0.6458, 0.25, 0.6667, 0.2187, 0.6667, 0.1562, 0.625, 0.1875, 0.625, 0.1875, 0.6458, 0.1562, 0.6458, 0.1562, 0.6458, 0.1875, 0.6458, 0.1875, 0.6667, 0.1562, 0.6667, 0.7812, 0.625, 0.8125, 0.625, 0.8125, 0.6458, 0.7812, 0.6458, 0.7812, 0.6458, 0.8125, 0.6458, 0.8125, 0.6667, 0.7812, 0.6667, 0.7188, 0.625, 0.75, 0.625, 0.75, 0.6458, 0.7188, 0.6458, 0.7188, 0.6458, 0.75, 0.6458, 0.75, 0.6667, 0.7188, 0.6667, 0.6562, 0.625, 0.6875, 0.625, 0.6875, 0.6458, 0.6562, 0.6458, 0.6562, 0.6458, 0.6875, 0.6458, 0.6875, 0.6667, 0.6562, 0.6667, 0.8438, 0.625, 0.875, 0.625, 0.875, 0.6458, 0.8437, 0.6458, 0.8437, 0.6458, 0.875, 0.6458, 0.875, 0.6667, 0.8438, 0.6667, 0.5625, 0.0625, 0.625, 0.0625, 0.625, 0.08333, 0.5625, 0.08333, 0.5625, 0.08333, 0.625, 0.08333, 0.625, 0.1042, 0.5625, 0.1042, 0.3438, 0.625, 0.375, 0.625, 0.375, 0.6458, 0.3437, 0.6458, 0.3437, 0.6458, 0.375, 0.6458, 0.375, 0.6667, 0.3438, 0.6667, 0.5625, 0.625, 0.625, 0.625, 0.625, 0.6458, 0.5625, 0.6458, 0.5625, 0.6458, 0.625, 0.6458, 0.625, 0.6667, 0.5625, 0.6667, 0.6875, 0.6458, 0.7188, 0.6458, 0.7188, 0.6667, 0.6875, 0.6667, 0.6875, 0.625, 0.7188, 0.625, 0.7188, 0.6458, 0.6875, 0.6458, 0.25, 0.6458, 0.2812, 0.6458, 0.2812, 0.6667, 0.25, 0.6667, 0.25, 0.625, 0.2812, 0.625, 0.2812, 0.6458, 0.25, 0.6458, 0.6875, 0.5833, 0.7188, 0.5833, 0.7188, 0.6042, 0.6875, 0.6042, 0.6875, 0.5625, 0.7188, 0.5625, 0.7188, 0.5833, 0.6875, 0.5833, 0.25, 0.5833, 0.2812, 0.5833, 0.2812, 0.6042, 0.25, 0.6042, 0.25, 0.5625, 0.2812, 0.5625, 0.2812, 0.5833, 0.25, 0.5833, 0.5, 0.375, 0.5625, 0.375, 0.5625, 0.4062, 0.5, 0.4062, 0.4375, 0.375, 0.5, 0.375, 0.5, 0.4062, 0.4375, 0.4062, 0.375, 0.375, 0.4375, 0.375, 0.4375, 0.4062, 0.375, 0.4062, 0.5, 0.8125, 0.5625, 0.8125, 0.5625, 0.8438, 0.5, 0.8438, 0.4375, 0.8125, 0.5, 0.8125, 0.5, 0.8438, 0.4375, 0.8438, 0.375, 0.8125, 0.4375, 0.8125, 0.4375, 0.8438, 0.375, 0.8438, 0.25, 0.6875, 0.2812, 0.6875, 0.2812, 0.7188, 0.25, 0.7188, 0.6875, 0.6875, 0.7188, 0.6875, 0.7188, 0.7188, 0.6875, 0.7188, 0.6875, 0.5, 0.7188, 0.5, 0.7188, 0.5312, 0.6875, 0.5312, 0.25, 0.5, 0.2812, 0.5, 0.2812, 0.5312, 0.25, 0.5312, 0.6875, 0.7188, 0.7188, 0.7188, 0.7188, 0.75, 0.6875, 0.75, 0.5625, 0.8125, 0.625, 0.8125, 0.625, 0.8438, 0.5625, 0.8438, 0.25, 0.7188, 0.2812, 0.7188, 0.2812, 0.75, 0.25, 0.75, 0.5625, 0.375, 0.625, 0.375, 0.625, 0.4062, 0.5625, 0.4062, 0.25, 0.5312, 0.2812, 0.5312, 0.2812, 0.5625, 0.25, 0.5625, 0.25, 0.6042, 0.2812, 0.6042, 0.2812, 0.625, 0.25, 0.625, 0.25, 0.6667, 0.2812, 0.6667, 0.2812, 0.6875, 0.25, 0.6875, 0.6875, 0.5312, 0.7188, 0.5312, 0.7188, 0.5625, 0.6875, 0.5625, 0.6875, 0.6042, 0.7188, 0.6042, 0.7188, 0.625, 0.6875, 0.625, 0.6875, 0.6667, 0.7188, 0.6667, 0.7188, 0.6875, 0.6875, 0.6875, 0.75, 0.6458, 0.7812, 0.6458, 0.7812, 0.6667, 0.75, 0.6667, 0.75, 0.625, 0.7812, 0.625, 0.7812, 0.6458, 0.75, 0.6458, 0.1875, 0.6458, 0.2187, 0.6458, 0.2187, 0.6667, 0.1875, 0.6667, 0.1875, 0.625, 0.2188, 0.625, 0.2187, 0.6458, 0.1875, 0.6458, 0.75, 0.5833, 0.7812, 0.5833, 0.7812, 0.6042, 0.75, 0.6042, 0.75, 0.5625, 0.7812, 0.5625, 0.7812, 0.5833, 0.75, 0.5833, 0.1875, 0.5833, 0.2187, 0.5833, 0.2187, 0.6042, 0.1875, 0.6042, 0.1875, 0.5625, 0.2188, 0.5625, 0.2187, 0.5833, 0.1875, 0.5833, 0.5, 0.3125, 0.5625, 0.3125, 0.5625, 0.3438, 0.5, 0.3438, 0.4375, 0.3125, 0.5, 0.3125, 0.5, 0.3438, 0.4375, 0.3438, 0.375, 0.3125, 0.4375, 0.3125, 0.4375, 0.3438, 0.375, 0.3438, 0.5, 0.875, 0.5625, 0.875, 0.5625, 0.9062, 0.5, 0.9062, 0.4375, 0.875, 0.5, 0.875, 0.5, 0.9062, 0.4375, 0.9062, 0.375, 0.875, 0.4375, 0.875, 0.4375, 0.9062, 0.375, 0.9062, 0.1875, 0.6875, 0.2188, 0.6875, 0.2188, 0.7188, 0.1875, 0.7188, 0.75, 0.6875, 0.7812, 0.6875, 0.7812, 0.7188, 0.75, 0.7188, 0.75, 0.5, 0.7812, 0.5, 0.7812, 0.5312, 0.75, 0.5312, 0.1875, 0.5, 0.2188, 0.5, 0.2188, 0.5312, 0.1875, 0.5312, 0.75, 0.7188, 0.7812, 0.7188, 0.7812, 0.75, 0.75, 0.75, 0.5625, 0.875, 0.625, 0.875, 0.625, 0.9062, 0.5625, 0.9062, 0.1875, 0.7188, 0.2188, 0.7188, 0.2188, 0.75, 0.1875, 0.75, 0.5625, 0.3125, 0.625, 0.3125, 0.625, 0.3438, 0.5625, 0.3438, 0.1875, 0.5312, 0.2188, 0.5312, 0.2188, 0.5625, 0.1875, 0.5625, 0.1875, 0.6042, 0.2187, 0.6042, 0.2188, 0.625, 0.1875, 0.625, 0.1875, 0.6667, 0.2187, 0.6667, 0.2188, 0.6875, 0.1875, 0.6875, 0.75, 0.5312, 0.7812, 0.5312, 0.7812, 0.5625, 0.75, 0.5625, 0.75, 0.6042, 0.7812, 0.6042, 0.7812, 0.625, 0.75, 0.625, 0.75, 0.6667, 0.7812, 0.6667, 0.7812, 0.6875, 0.75, 0.6875])
me_cube.materials.append(mat_material)
me_cube.use_remesh_preserve_volume = False
me_cube.use_remesh_preserve_attributes = False
me_cube.use_mirror_vertex_groups = False
me_cube.update()

# ---- objects
ob_cube = bpy.data.objects.new('Cube', me_cube)
ob_light = bpy.data.objects.new('Light', light_light)
ob_camera = bpy.data.objects.new('Camera', cam_camera)

# ---- transforms, parenting, visibility, modifiers, constraints
ob_cube.location = (0.0, 0.0, 0.0)
ob_cube.scale = (2.437, 2.437, 1.254)
ob_cube.lock_rotations_4d = False
ob_cube.empty_display_type = 'ARROWS'
ob_cube.lineart.crease_threshold = 0.0
_m = ob_cube.modifiers.new('Displace', 'DISPLACE')
_m.mid_level = 1.0
_m.strength = -2.1
ob_light.location = (4.076, 1.005, 5.904)
ob_light.rotation_euler = (0.6503, 0.05522, 1.866)
ob_light.lock_rotations_4d = False
ob_light.empty_display_type = 'ARROWS'
ob_light.color = (0.0, 0.0, 0.0, 0.0)
ob_light.lineart.crease_threshold = 0.0
ob_camera.location = (7.359, -6.926, 4.958)
ob_camera.rotation_euler = (1.109, 0.0, 0.8149)
ob_camera.lock_rotations_4d = False
ob_camera.empty_display_type = 'ARROWS'
ob_camera.color = (0.0, 0.0, 0.0, 0.0)
ob_camera.display_type = 'WIRE'
ob_camera.lineart.crease_threshold = 0.0

# ---- collection membership
col_collection.objects.link(ob_cube)
col_collection.objects.link(ob_light)
col_collection.objects.link(ob_camera)

# ---- scene / render settings (as saved in the file)
scene.camera = ob_camera
scene.frame_start = 1; scene.frame_end = 250; scene.frame_set(1)
scene.render.engine = 'BLENDER_EEVEE_NEXT'
scene.cycles.use_denoising = False
scene.cycles.samples = 128
scene.cycles.sampling_pattern = 'TABULATED_SOBOL'
scene.cycles.use_adaptive_sampling = False
scene.cycles.use_light_tree = False
scene.view_settings.view_transform = 'Filmic'
bpy.context.view_layer.update()
